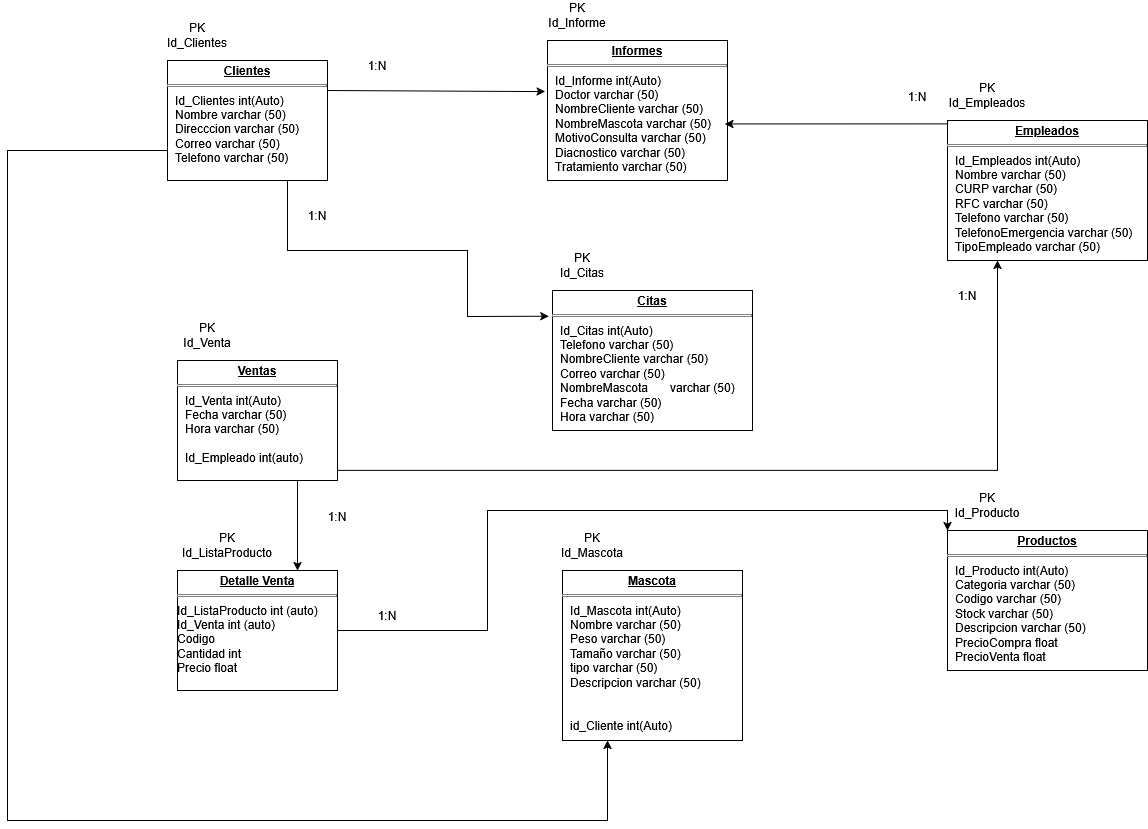

The diagram above was exported from draw.io. Its source (the exported page's mxGraphModel, read from the mxfile embedded in the PNG):
<mxGraphModel dx="1778" dy="1862" grid="1" gridSize="10" guides="1" tooltips="1" connect="1" arrows="1" fold="1" page="1" pageScale="1" pageWidth="850" pageHeight="1100" math="0" shadow="0">
  <root>
    <mxCell id="0" />
    <mxCell id="1" parent="0" />
    <mxCell id="mLLF2qMimjeyy4J0_mK5-1" value="&lt;p style=&quot;margin: 4px 0px 0px; text-align: center; text-decoration: underline;&quot;&gt;&lt;b&gt;Clientes&lt;/b&gt;&lt;/p&gt;&lt;hr size=&quot;1&quot; style=&quot;border-style:solid;&quot;&gt;&lt;p style=&quot;margin:0px;margin-left:8px;&quot;&gt;Id_Clientes int(Auto)&lt;/p&gt;&lt;p style=&quot;margin:0px;margin-left:8px;&quot;&gt;Nombre varchar (50)&lt;/p&gt;&lt;p style=&quot;margin:0px;margin-left:8px;&quot;&gt;Direcccion varchar (50)&lt;/p&gt;&lt;p style=&quot;margin:0px;margin-left:8px;&quot;&gt;Correo varchar (50)&lt;/p&gt;&lt;p style=&quot;margin:0px;margin-left:8px;&quot;&gt;Telefono varchar (50)&lt;/p&gt;&lt;p style=&quot;margin:0px;margin-left:8px;&quot;&gt;&lt;br&gt;&lt;/p&gt;&lt;p style=&quot;margin:0px;margin-left:8px;&quot;&gt;&lt;br&gt;&lt;/p&gt;" style="verticalAlign=top;align=left;overflow=fill;html=1;whiteSpace=wrap;" parent="1" vertex="1">
      <mxGeometry x="-60" y="50" width="160" height="120" as="geometry" />
    </mxCell>
    <mxCell id="mLLF2qMimjeyy4J0_mK5-2" value="PK Id_Clientes" style="text;html=1;align=center;verticalAlign=middle;whiteSpace=wrap;rounded=0;" parent="1" vertex="1">
      <mxGeometry x="-60" y="10" width="60" height="30" as="geometry" />
    </mxCell>
    <mxCell id="mLLF2qMimjeyy4J0_mK5-4" value="&lt;p style=&quot;margin: 4px 0px 0px; text-align: center; text-decoration: underline;&quot;&gt;&lt;b&gt;Informes&lt;/b&gt;&lt;/p&gt;&lt;hr size=&quot;1&quot; style=&quot;border-style:solid;&quot;&gt;&lt;p style=&quot;margin:0px;margin-left:8px;&quot;&gt;Id_Informe int(Auto)&lt;/p&gt;&lt;p style=&quot;margin:0px;margin-left:8px;&quot;&gt;Doctor varchar (50)&lt;/p&gt;&lt;p style=&quot;margin:0px;margin-left:8px;&quot;&gt;NombreCliente varchar (50)&lt;/p&gt;&lt;p style=&quot;margin:0px;margin-left:8px;&quot;&gt;NombreMascota varchar (50)&lt;/p&gt;&lt;p style=&quot;margin:0px;margin-left:8px;&quot;&gt;MotivoConsulta varchar (50)&lt;/p&gt;&lt;p style=&quot;margin:0px;margin-left:8px;&quot;&gt;Diacnostico varchar (50)&lt;/p&gt;&lt;p style=&quot;margin:0px;margin-left:8px;&quot;&gt;Tratamiento varchar (50)&lt;/p&gt;&lt;p style=&quot;margin:0px;margin-left:8px;&quot;&gt;&lt;br&gt;&lt;/p&gt;" style="verticalAlign=top;align=left;overflow=fill;html=1;whiteSpace=wrap;" parent="1" vertex="1">
      <mxGeometry x="320" y="30" width="180" height="140" as="geometry" />
    </mxCell>
    <mxCell id="mLLF2qMimjeyy4J0_mK5-5" value="&lt;div&gt;PK Id_Informe&lt;/div&gt;" style="text;html=1;align=center;verticalAlign=middle;whiteSpace=wrap;rounded=0;" parent="1" vertex="1">
      <mxGeometry x="320" y="-10" width="60" height="30" as="geometry" />
    </mxCell>
    <mxCell id="mLLF2qMimjeyy4J0_mK5-6" value="&lt;p style=&quot;margin: 4px 0px 0px; text-align: center; text-decoration: underline;&quot;&gt;&lt;b&gt;Mascota&lt;/b&gt;&lt;/p&gt;&lt;hr size=&quot;1&quot; style=&quot;border-style:solid;&quot;&gt;&lt;p style=&quot;margin:0px;margin-left:8px;&quot;&gt;Id_Mascota int(Auto)&lt;/p&gt;&lt;p style=&quot;margin:0px;margin-left:8px;&quot;&gt;Nombre varchar (50)&lt;/p&gt;&lt;p style=&quot;margin:0px;margin-left:8px;&quot;&gt;Peso varchar (50)&lt;/p&gt;&lt;p style=&quot;margin:0px;margin-left:8px;&quot;&gt;Tamaño varchar (50)&lt;/p&gt;&lt;p style=&quot;margin:0px;margin-left:8px;&quot;&gt;tipo varchar (50)&lt;/p&gt;&lt;p style=&quot;margin:0px;margin-left:8px;&quot;&gt;Descripcion varchar (50)&lt;/p&gt;&lt;p style=&quot;margin:0px;margin-left:8px;&quot;&gt;&lt;br&gt;&lt;/p&gt;&lt;p style=&quot;margin:0px;margin-left:8px;&quot;&gt;&lt;br&gt;&lt;/p&gt;&lt;p style=&quot;margin:0px;margin-left:8px;&quot;&gt;id_Cliente int(Auto)&lt;/p&gt;&lt;p style=&quot;margin:0px;margin-left:8px;&quot;&gt;&lt;br&gt;&lt;/p&gt;" style="verticalAlign=top;align=left;overflow=fill;html=1;whiteSpace=wrap;" parent="1" vertex="1">
      <mxGeometry x="335" y="560" width="180" height="170" as="geometry" />
    </mxCell>
    <mxCell id="mLLF2qMimjeyy4J0_mK5-7" value="&lt;div&gt;PK Id_Mascota&lt;/div&gt;" style="text;html=1;align=center;verticalAlign=middle;whiteSpace=wrap;rounded=0;" parent="1" vertex="1">
      <mxGeometry x="335" y="520" width="60" height="30" as="geometry" />
    </mxCell>
    <mxCell id="bk83Zkr18dwO45MAptTH-1" value="&lt;p style=&quot;margin: 4px 0px 0px; text-align: center; text-decoration: underline;&quot;&gt;&lt;b&gt;Citas&lt;/b&gt;&lt;/p&gt;&lt;hr size=&quot;1&quot; style=&quot;border-style:solid;&quot;&gt;&lt;p style=&quot;margin:0px;margin-left:8px;&quot;&gt;Id_Citas int(Auto)&lt;/p&gt;&lt;p style=&quot;margin:0px;margin-left:8px;&quot;&gt;Telefono varchar (50)&lt;/p&gt;&lt;p style=&quot;margin:0px;margin-left:8px;&quot;&gt;NombreCliente varchar (50)&lt;/p&gt;&lt;p style=&quot;margin:0px;margin-left:8px;&quot;&gt;Correo varchar (50)&lt;/p&gt;&lt;p style=&quot;margin:0px;margin-left:8px;&quot;&gt;NombreMascota&lt;span style=&quot;white-space: pre;&quot;&gt;&#09;&lt;/span&gt; varchar (50)&lt;/p&gt;&lt;p style=&quot;margin:0px;margin-left:8px;&quot;&gt;Fecha varchar (50)&lt;/p&gt;&lt;p style=&quot;margin:0px;margin-left:8px;&quot;&gt;Hora varchar (50)&lt;/p&gt;&lt;p style=&quot;margin:0px;margin-left:8px;&quot;&gt;&lt;br&gt;&lt;/p&gt;" style="verticalAlign=top;align=left;overflow=fill;html=1;whiteSpace=wrap;" vertex="1" parent="1">
      <mxGeometry x="325" y="280" width="200" height="140" as="geometry" />
    </mxCell>
    <mxCell id="bk83Zkr18dwO45MAptTH-2" value="&lt;div&gt;PK Id_Citas&lt;/div&gt;" style="text;html=1;align=center;verticalAlign=middle;whiteSpace=wrap;rounded=0;" vertex="1" parent="1">
      <mxGeometry x="325" y="240" width="60" height="30" as="geometry" />
    </mxCell>
    <mxCell id="bk83Zkr18dwO45MAptTH-3" value="&lt;p style=&quot;margin: 4px 0px 0px; text-align: center; text-decoration: underline;&quot;&gt;&lt;b&gt;Empleados&lt;/b&gt;&lt;/p&gt;&lt;hr size=&quot;1&quot; style=&quot;border-style:solid;&quot;&gt;&lt;p style=&quot;margin:0px;margin-left:8px;&quot;&gt;Id_Empleados int(Auto)&lt;/p&gt;&lt;p style=&quot;margin:0px;margin-left:8px;&quot;&gt;Nombre varchar (50)&lt;/p&gt;&lt;p style=&quot;margin:0px;margin-left:8px;&quot;&gt;CURP varchar (50)&lt;/p&gt;&lt;p style=&quot;margin:0px;margin-left:8px;&quot;&gt;RFC varchar (50)&lt;/p&gt;&lt;p style=&quot;margin:0px;margin-left:8px;&quot;&gt;Telefono varchar (50)&lt;/p&gt;&lt;p style=&quot;margin:0px;margin-left:8px;&quot;&gt;TelefonoEmergencia varchar (50)&lt;/p&gt;&lt;p style=&quot;margin:0px;margin-left:8px;&quot;&gt;TipoEmpleado varchar (50)&lt;/p&gt;&lt;p style=&quot;margin:0px;margin-left:8px;&quot;&gt;&lt;br&gt;&lt;/p&gt;" style="verticalAlign=top;align=left;overflow=fill;html=1;whiteSpace=wrap;" vertex="1" parent="1">
      <mxGeometry x="720" y="110" width="200" height="140" as="geometry" />
    </mxCell>
    <mxCell id="bk83Zkr18dwO45MAptTH-4" value="&lt;div&gt;PK Id_Empleados&lt;/div&gt;" style="text;html=1;align=center;verticalAlign=middle;whiteSpace=wrap;rounded=0;" vertex="1" parent="1">
      <mxGeometry x="730" y="70" width="60" height="30" as="geometry" />
    </mxCell>
    <mxCell id="bk83Zkr18dwO45MAptTH-5" value="&lt;p style=&quot;margin: 4px 0px 0px; text-align: center; text-decoration: underline;&quot;&gt;&lt;b&gt;Productos&lt;/b&gt;&lt;/p&gt;&lt;hr size=&quot;1&quot; style=&quot;border-style:solid;&quot;&gt;&lt;p style=&quot;margin:0px;margin-left:8px;&quot;&gt;Id_Producto int(Auto)&lt;/p&gt;&lt;p style=&quot;margin:0px;margin-left:8px;&quot;&gt;Categoria varchar (50)&lt;/p&gt;&lt;p style=&quot;margin:0px;margin-left:8px;&quot;&gt;Codigo varchar (50)&lt;/p&gt;&lt;p style=&quot;margin:0px;margin-left:8px;&quot;&gt;Stock varchar (50)&lt;/p&gt;&lt;p style=&quot;margin:0px;margin-left:8px;&quot;&gt;Descripcion varchar (50)&lt;/p&gt;&lt;p style=&quot;margin:0px;margin-left:8px;&quot;&gt;PrecioCompra float&lt;/p&gt;&lt;p style=&quot;margin:0px;margin-left:8px;&quot;&gt;PrecioVenta float&lt;/p&gt;&lt;p style=&quot;margin:0px;margin-left:8px;&quot;&gt;&lt;br&gt;&lt;/p&gt;" style="verticalAlign=top;align=left;overflow=fill;html=1;whiteSpace=wrap;" vertex="1" parent="1">
      <mxGeometry x="720" y="520" width="200" height="140" as="geometry" />
    </mxCell>
    <mxCell id="bk83Zkr18dwO45MAptTH-6" value="&lt;div&gt;PK Id_Producto&lt;/div&gt;" style="text;html=1;align=center;verticalAlign=middle;whiteSpace=wrap;rounded=0;" vertex="1" parent="1">
      <mxGeometry x="730" y="480" width="60" height="30" as="geometry" />
    </mxCell>
    <mxCell id="bk83Zkr18dwO45MAptTH-17" style="edgeStyle=orthogonalEdgeStyle;rounded=0;orthogonalLoop=1;jettySize=auto;html=1;entryX=0.25;entryY=1;entryDx=0;entryDy=0;" edge="1" parent="1" source="bk83Zkr18dwO45MAptTH-7" target="bk83Zkr18dwO45MAptTH-3">
      <mxGeometry relative="1" as="geometry">
        <Array as="points">
          <mxPoint x="770" y="460" />
        </Array>
      </mxGeometry>
    </mxCell>
    <mxCell id="bk83Zkr18dwO45MAptTH-22" style="edgeStyle=orthogonalEdgeStyle;rounded=0;orthogonalLoop=1;jettySize=auto;html=1;exitX=0.75;exitY=1;exitDx=0;exitDy=0;entryX=0.75;entryY=0;entryDx=0;entryDy=0;" edge="1" parent="1" source="bk83Zkr18dwO45MAptTH-7" target="bk83Zkr18dwO45MAptTH-9">
      <mxGeometry relative="1" as="geometry" />
    </mxCell>
    <mxCell id="bk83Zkr18dwO45MAptTH-7" value="&lt;p style=&quot;margin: 4px 0px 0px; text-align: center; text-decoration: underline;&quot;&gt;&lt;b&gt;Ventas&lt;/b&gt;&lt;/p&gt;&lt;hr size=&quot;1&quot; style=&quot;border-style:solid;&quot;&gt;&lt;p style=&quot;margin:0px;margin-left:8px;&quot;&gt;Id_Venta int(Auto)&lt;/p&gt;&lt;p style=&quot;margin:0px;margin-left:8px;&quot;&gt;Fecha varchar (50)&lt;/p&gt;&lt;p style=&quot;margin:0px;margin-left:8px;&quot;&gt;Hora varchar (50)&lt;/p&gt;&lt;p style=&quot;margin:0px;margin-left:8px;&quot;&gt;&lt;br&gt;&lt;/p&gt;&lt;p style=&quot;margin:0px;margin-left:8px;&quot;&gt;Id_Empleado int(auto)&lt;/p&gt;&lt;br&gt;&lt;p style=&quot;margin:0px;margin-left:8px;&quot;&gt;&lt;br&gt;&lt;/p&gt;&lt;p style=&quot;margin:0px;margin-left:8px;&quot;&gt;&lt;br&gt;&lt;/p&gt;" style="verticalAlign=top;align=left;overflow=fill;html=1;whiteSpace=wrap;" vertex="1" parent="1">
      <mxGeometry x="-50" y="350" width="160" height="120" as="geometry" />
    </mxCell>
    <mxCell id="bk83Zkr18dwO45MAptTH-8" value="PK Id_Venta" style="text;html=1;align=center;verticalAlign=middle;whiteSpace=wrap;rounded=0;" vertex="1" parent="1">
      <mxGeometry x="-50" y="310" width="60" height="30" as="geometry" />
    </mxCell>
    <mxCell id="bk83Zkr18dwO45MAptTH-24" style="edgeStyle=orthogonalEdgeStyle;rounded=0;orthogonalLoop=1;jettySize=auto;html=1;exitX=1;exitY=0.5;exitDx=0;exitDy=0;entryX=0;entryY=0;entryDx=0;entryDy=0;" edge="1" parent="1" source="bk83Zkr18dwO45MAptTH-9" target="bk83Zkr18dwO45MAptTH-5">
      <mxGeometry relative="1" as="geometry">
        <Array as="points">
          <mxPoint x="260" y="620" />
          <mxPoint x="260" y="500" />
          <mxPoint x="720" y="500" />
        </Array>
      </mxGeometry>
    </mxCell>
    <mxCell id="bk83Zkr18dwO45MAptTH-9" value="&lt;p style=&quot;margin: 4px 0px 0px; text-align: center; text-decoration: underline;&quot;&gt;&lt;b&gt;Detalle Venta&lt;/b&gt;&lt;/p&gt;&lt;hr size=&quot;1&quot; style=&quot;border-style:solid;&quot;&gt;&lt;div&gt;Id_ListaProducto int (auto)&lt;/div&gt;&lt;div&gt;Id_Venta int (auto)&lt;/div&gt;&lt;div&gt;Codigo &lt;br&gt;&lt;/div&gt;&lt;div&gt;Cantidad int&lt;/div&gt;&lt;div&gt;Precio float&lt;/div&gt;" style="verticalAlign=top;align=left;overflow=fill;html=1;whiteSpace=wrap;" vertex="1" parent="1">
      <mxGeometry x="-50" y="560" width="160" height="120" as="geometry" />
    </mxCell>
    <mxCell id="bk83Zkr18dwO45MAptTH-10" value="PK Id_ListaProducto" style="text;html=1;align=center;verticalAlign=middle;whiteSpace=wrap;rounded=0;" vertex="1" parent="1">
      <mxGeometry x="-30" y="520" width="60" height="30" as="geometry" />
    </mxCell>
    <mxCell id="bk83Zkr18dwO45MAptTH-12" value="" style="endArrow=classic;html=1;rounded=0;exitX=0.75;exitY=1;exitDx=0;exitDy=0;entryX=-0.018;entryY=0.184;entryDx=0;entryDy=0;entryPerimeter=0;" edge="1" parent="1" source="mLLF2qMimjeyy4J0_mK5-1" target="bk83Zkr18dwO45MAptTH-1">
      <mxGeometry width="50" height="50" relative="1" as="geometry">
        <mxPoint x="380" y="400" as="sourcePoint" />
        <mxPoint x="430" y="350" as="targetPoint" />
        <Array as="points">
          <mxPoint x="60" y="240" />
          <mxPoint x="240" y="240" />
          <mxPoint x="240" y="306" />
        </Array>
      </mxGeometry>
    </mxCell>
    <mxCell id="bk83Zkr18dwO45MAptTH-13" value="&lt;div&gt;1:N&lt;/div&gt;" style="text;html=1;align=center;verticalAlign=middle;whiteSpace=wrap;rounded=0;" vertex="1" parent="1">
      <mxGeometry x="60" y="190" width="60" height="30" as="geometry" />
    </mxCell>
    <mxCell id="bk83Zkr18dwO45MAptTH-14" value="" style="endArrow=classic;html=1;rounded=0;exitX=1;exitY=0.25;exitDx=0;exitDy=0;entryX=-0.013;entryY=0.365;entryDx=0;entryDy=0;entryPerimeter=0;" edge="1" parent="1" source="mLLF2qMimjeyy4J0_mK5-1" target="mLLF2qMimjeyy4J0_mK5-4">
      <mxGeometry width="50" height="50" relative="1" as="geometry">
        <mxPoint x="380" y="400" as="sourcePoint" />
        <mxPoint x="430" y="350" as="targetPoint" />
      </mxGeometry>
    </mxCell>
    <mxCell id="bk83Zkr18dwO45MAptTH-15" value="1:N" style="text;html=1;align=center;verticalAlign=middle;whiteSpace=wrap;rounded=0;" vertex="1" parent="1">
      <mxGeometry x="120" y="40" width="60" height="30" as="geometry" />
    </mxCell>
    <mxCell id="bk83Zkr18dwO45MAptTH-16" value="" style="endArrow=classic;html=1;rounded=0;exitX=0;exitY=0.75;exitDx=0;exitDy=0;entryX=0.25;entryY=1;entryDx=0;entryDy=0;" edge="1" parent="1" source="mLLF2qMimjeyy4J0_mK5-1" target="mLLF2qMimjeyy4J0_mK5-6">
      <mxGeometry width="50" height="50" relative="1" as="geometry">
        <mxPoint x="160" y="400" as="sourcePoint" />
        <mxPoint x="210" y="350" as="targetPoint" />
        <Array as="points">
          <mxPoint x="-220" y="140" />
          <mxPoint x="-220" y="810" />
          <mxPoint x="380" y="810" />
        </Array>
      </mxGeometry>
    </mxCell>
    <mxCell id="bk83Zkr18dwO45MAptTH-18" value="1:N" style="text;html=1;align=center;verticalAlign=middle;whiteSpace=wrap;rounded=0;" vertex="1" parent="1">
      <mxGeometry x="710" y="270" width="60" height="30" as="geometry" />
    </mxCell>
    <mxCell id="bk83Zkr18dwO45MAptTH-19" style="edgeStyle=orthogonalEdgeStyle;rounded=0;orthogonalLoop=1;jettySize=auto;html=1;exitX=0;exitY=0;exitDx=0;exitDy=0;entryX=0.985;entryY=0.596;entryDx=0;entryDy=0;entryPerimeter=0;" edge="1" parent="1" source="bk83Zkr18dwO45MAptTH-3" target="mLLF2qMimjeyy4J0_mK5-4">
      <mxGeometry relative="1" as="geometry">
        <Array as="points">
          <mxPoint x="720" y="113" />
        </Array>
      </mxGeometry>
    </mxCell>
    <mxCell id="bk83Zkr18dwO45MAptTH-21" value="1:N" style="text;html=1;align=center;verticalAlign=middle;whiteSpace=wrap;rounded=0;" vertex="1" parent="1">
      <mxGeometry x="660" y="71" width="60" height="30" as="geometry" />
    </mxCell>
    <mxCell id="bk83Zkr18dwO45MAptTH-23" value="1:N" style="text;html=1;align=center;verticalAlign=middle;whiteSpace=wrap;rounded=0;" vertex="1" parent="1">
      <mxGeometry x="80" y="491" width="60" height="30" as="geometry" />
    </mxCell>
    <mxCell id="bk83Zkr18dwO45MAptTH-25" value="1:N" style="text;html=1;align=center;verticalAlign=middle;whiteSpace=wrap;rounded=0;" vertex="1" parent="1">
      <mxGeometry x="130" y="590" width="60" height="30" as="geometry" />
    </mxCell>
  </root>
</mxGraphModel>